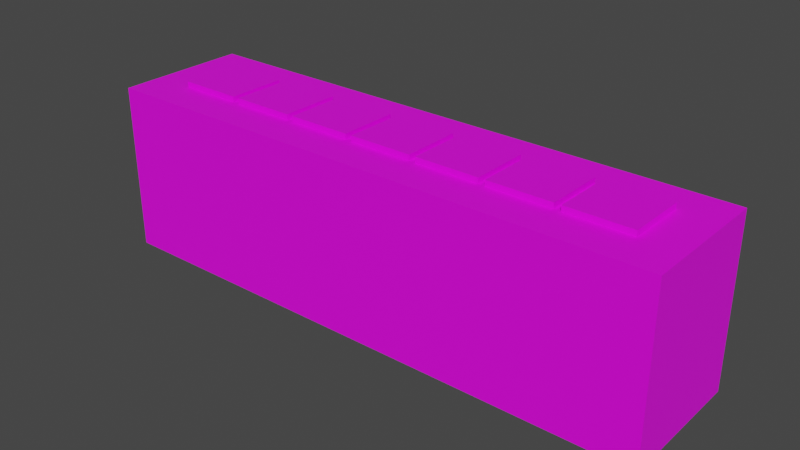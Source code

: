 # Source: train_3.blend  (saved by Blender 3.5.10; exported with 4.5.12 LTS)
import bpy
from mathutils import Matrix  # noqa: F401  (used for matrix-valued properties, if any)

bpy.ops.wm.read_factory_settings(use_empty=True)
scene = bpy.context.scene
scene.name = 'Scene'

# ---- images (referenced by path relative to the original .blend; pixels are not part of the script)
import os
ASSET_DIR = os.environ.get("B2B_ASSET_DIR", "")  # directory of the original .blend (textures are referenced by path, not embedded)
HERE = os.path.dirname(os.path.abspath(__file__))  # packed textures are extracted next to this script under _unpacked/

def load_image(name, relpath, width, height, colorspace="sRGB"):
    """Load a texture the original file referenced (path relative to the .blend, or extracted next to this script)."""
    p = next((c for c in (os.path.join(HERE, relpath), os.path.join(ASSET_DIR, relpath)) if relpath and os.path.exists(c)), "")
    if p:
        img = bpy.data.images.load(p, check_existing=True)
        img.name = name
    else:  # same state as the original file: an image datablock whose file is absent (Cycles renders it pink)
        img = bpy.data.images.new(name, width, height)
        img.source = "FILE"
        img.filepath = "//" + (relpath or name)
    img.colorspace_settings.name = colorspace
    return img
img_train_3_png = load_image('train 3.png', 'train 3.png', 1024, 1024, 'sRGB')

# ---- materials (node trees are filled in below, after node groups)
mat_train_3 = bpy.data.materials.new('train 3')
mat_train_3.alpha_threshold = 0.0
mat_train_3.roughness = 0.5
mat_train_3.line_color = (0.0, 0.0, 0.0, 1.0)

# ---- material node trees
mat_train_3.use_nodes = True; mat_train_3.node_tree.nodes.clear()
_N = mat_train_3.node_tree.nodes; _L = mat_train_3.node_tree.links
n0 = _N.new('ShaderNodeOutputMaterial'); n0.name = 'Material Output'; n0.location = (300, 300)
n1 = _N.new('ShaderNodeTexImage'); n1.name = 'Image Texture'; n1.location = (-331, 155)
n1.image = img_train_3_png
n2 = _N.new('ShaderNodeBsdfPrincipled'); n2.name = 'Principled BSDF'; n2.location = (10, 300)
n2.distribution = 'GGX'
n2.subsurface_method = 'RANDOM_WALK_SKIN'
n2.inputs[3].default_value = 1.45
n2.inputs[27].default_value = (0.0, 0.0, 0.0, 1.0)
n2.inputs[28].default_value = 1.0
_L.new(n1.outputs[0], n2.inputs[0])
_L.new(n2.outputs[0], n0.inputs[0])
n0.is_active_output = True

# ---- world
world_world = bpy.data.worlds.new('World'); scene.world = world_world
world_world.use_nodes = True; world_world.node_tree.nodes.clear()
_N = world_world.node_tree.nodes; _L = world_world.node_tree.links
n0 = _N.new('ShaderNodeOutputWorld'); n0.name = 'World Output'; n0.location = (300, 300)
n1 = _N.new('ShaderNodeBackground'); n1.name = 'Background'; n1.location = (10, 300)
n1.inputs[0].default_value = (0.05088, 0.05088, 0.05088, 1.0)
_L.new(n1.outputs[0], n0.inputs[0])
n0.is_active_output = True
world_world.color = (0.05088, 0.05088, 0.05088)
world_world.use_sun_shadow = False
world_world.sun_shadow_jitter_overblur = 0.0

# ---- meshes
me_cube = bpy.data.meshes.new('Cube')
me_cube.from_pydata([(1.0, 1.0, 1.0), (1.0, 1.0, -1.0), (1.0, -1.0, 1.0), (1.0, -1.0, -1.0), (-1.0, 1.0, 1.0), (-1.0, 1.0, -1.0), (-1.0, -1.0, 1.0), (-1.0, -1.0, -1.0), (-0.4238, 0.8495, 0.9914), (-0.4238, 0.8495, 1.067), (0.4651, 0.8495, 0.9914), (0.4651, 0.8495, 1.067), (-0.4238, 0.6248, 0.9914), (-0.4238, 0.6248, 1.067), (0.4651, 0.6248, 0.9914), (0.4651, 0.6248, 1.067), (-0.4238, 0.6023, 0.9914), (-0.4238, 0.6023, 1.067), (0.4651, 0.6023, 0.9914), (0.4651, 0.6023, 1.067), (-0.4238, 0.3776, 0.9914), (-0.4238, 0.3776, 1.067), (0.4651, 0.3776, 0.9914), (0.4651, 0.3776, 1.067), (-0.4238, 0.3551, 0.9914), (-0.4238, 0.3551, 1.067), (0.4651, 0.3551, 0.9914), (0.4651, 0.3551, 1.067), (-0.4238, 0.1304, 0.9914), (-0.4238, 0.1304, 1.067), (0.4651, 0.1304, 0.9914), (0.4651, 0.1304, 1.067), (-0.4238, 0.1079, 0.9914), (-0.4238, 0.1079, 1.067), (0.4651, 0.1079, 0.9914), (0.4651, 0.1079, 1.067), (-0.4238, -0.1168, 0.9914), (-0.4238, -0.1168, 1.067), (0.4651, -0.1168, 0.9914), (0.4651, -0.1168, 1.067), (-0.4238, -0.1393, 0.9914), (-0.4238, -0.1393, 1.067), (0.4651, -0.1393, 0.9914), (0.4651, -0.1393, 1.067), (-0.4238, -0.364, 0.9914), (-0.4238, -0.364, 1.067), (0.4651, -0.364, 0.9914), (0.4651, -0.364, 1.067), (-0.4238, -0.3865, 0.9914), (-0.4238, -0.3865, 1.067), (0.4651, -0.3865, 0.9914), (0.4651, -0.3865, 1.067), (-0.4238, -0.6112, 0.9914), (-0.4238, -0.6112, 1.067), (0.4651, -0.6112, 0.9914), (0.4651, -0.6112, 1.067), (-0.4238, -0.6337, 0.9914), (-0.4238, -0.6337, 1.067), (0.4651, -0.6337, 0.9914), (0.4651, -0.6337, 1.067), (-0.4238, -0.8584, 0.9914), (-0.4238, -0.8584, 1.067), (0.4651, -0.8584, 0.9914), (0.4651, -0.8584, 1.067)], [], [(0, 4, 6, 2), (3, 2, 6, 7), (7, 6, 4, 5), (5, 1, 3, 7), (1, 0, 2, 3), (5, 4, 0, 1), (8, 9, 11, 10), (10, 11, 15, 14), (14, 15, 13, 12), (12, 13, 9, 8), (10, 14, 12, 8), (15, 11, 9, 13), (16, 17, 19, 18), (18, 19, 23, 22), (22, 23, 21, 20), (20, 21, 17, 16), (18, 22, 20, 16), (23, 19, 17, 21), (24, 25, 27, 26), (26, 27, 31, 30), (30, 31, 29, 28), (28, 29, 25, 24), (26, 30, 28, 24), (31, 27, 25, 29), (32, 33, 35, 34), (34, 35, 39, 38), (38, 39, 37, 36), (36, 37, 33, 32), (34, 38, 36, 32), (39, 35, 33, 37), (40, 41, 43, 42), (42, 43, 47, 46), (46, 47, 45, 44), (44, 45, 41, 40), (42, 46, 44, 40), (47, 43, 41, 45), (48, 49, 51, 50), (50, 51, 55, 54), (54, 55, 53, 52), (52, 53, 49, 48), (50, 54, 52, 48), (55, 51, 49, 53), (56, 57, 59, 58), (58, 59, 63, 62), (62, 63, 61, 60), (60, 61, 57, 56), (58, 62, 60, 56), (63, 59, 57, 61)])
_uv = me_cube.uv_layers.new(name='UVMap')
_uv.uv.foreach_set('vector', [0.0003412, 0.7155, 0.0006098, 0.4753, 0.999, 0.4753, 0.9987, 0.7155, 0.5198, 0.6813, 0.5198, 0.9999, 0.02642, 0.9998, 0.02642, 0.6812, 0.01322, 0.4427, 0.01786, 0.1973, 0.9984, 0.1975, 0.9938, 0.4429, 0.125, 0.5, 0.375, 0.5, 0.375, 0.75, 0.125, 0.75, 0.01107, 0.4428, 0.02893, 0.1974, 1.009, 0.1973, 0.9916, 0.4428, 0.375, 0.25, 0.625, 0.25, 0.625, 0.5, 0.375, 0.5, 0.1099, 0.1139, 0.1207, 0.1139, 0.1207, 0.1144, 0.1099, 0.1144, 0.1099, 0.1144, 0.1207, 0.1144, 0.1207, 0.1149, 0.1099, 0.1149, 0.1099, 0.114, 0.1207, 0.114, 0.1207, 0.1144, 0.1099, 0.1144, 0.1099, 0.1154, 0.1207, 0.1154, 0.1207, 0.1159, 0.1099, 0.1159, 0.125, 0.5, 0.375, 0.5, 0.375, 0.75, 0.125, 0.75, 0.1772, 0.1176, 0.04291, 0.1176, 0.04274, 4.173e-07, 0.177, 3.351e-05, 0.1099, 0.1139, 0.1207, 0.1139, 0.1207, 0.1144, 0.1099, 0.1144, 0.1099, 0.1144, 0.1207, 0.1144, 0.1207, 0.1149, 0.1099, 0.1149, 0.1099, 0.114, 0.1207, 0.114, 0.1207, 0.1144, 0.1099, 0.1144, 0.1099, 0.1154, 0.1207, 0.1154, 0.1207, 0.1159, 0.1099, 0.1159, 0.125, 0.5, 0.375, 0.5, 0.375, 0.75, 0.125, 0.75, 0.1773, 0.1172, 0.04303, 0.1171, 0.04273, -2.572e-05, 0.177, 4.496e-05, 0.1099, 0.1139, 0.1207, 0.1139, 0.1207, 0.1144, 0.1099, 0.1144, 0.1099, 0.1144, 0.1207, 0.1144, 0.1207, 0.1149, 0.1099, 0.1149, 0.1099, 0.114, 0.1207, 0.114, 0.1207, 0.1144, 0.1099, 0.1144, 0.1099, 0.1154, 0.1207, 0.1154, 0.1207, 0.1159, 0.1099, 0.1159, 0.125, 0.5, 0.375, 0.5, 0.375, 0.75, 0.125, 0.75, 0.1773, 0.1172, 0.04303, 0.1171, 0.04273, -2.572e-05, 0.177, 4.496e-05, 0.1099, 0.1139, 0.1207, 0.1139, 0.1207, 0.1144, 0.1099, 0.1144, 0.1099, 0.1144, 0.1207, 0.1144, 0.1207, 0.1149, 0.1099, 0.1149, 0.1099, 0.114, 0.1207, 0.114, 0.1207, 0.1144, 0.1099, 0.1144, 0.1099, 0.1154, 0.1207, 0.1154, 0.1207, 0.1159, 0.1099, 0.1159, 0.125, 0.5, 0.375, 0.5, 0.375, 0.75, 0.125, 0.75, 0.1773, 0.1172, 0.04303, 0.1171, 0.04273, -2.572e-05, 0.177, 4.496e-05, 0.1099, 0.1139, 0.1207, 0.1139, 0.1207, 0.1144, 0.1099, 0.1144, 0.1099, 0.1144, 0.1207, 0.1144, 0.1207, 0.1149, 0.1099, 0.1149, 0.1099, 0.114, 0.1207, 0.114, 0.1207, 0.1144, 0.1099, 0.1144, 0.1099, 0.1154, 0.1207, 0.1154, 0.1207, 0.1159, 0.1099, 0.1159, 0.125, 0.5, 0.375, 0.5, 0.375, 0.75, 0.125, 0.75, 0.1773, 0.1172, 0.04303, 0.1171, 0.04273, -2.572e-05, 0.177, 4.496e-05, 0.1099, 0.1139, 0.1207, 0.1139, 0.1207, 0.1144, 0.1099, 0.1144, 0.1099, 0.1144, 0.1207, 0.1144, 0.1207, 0.1149, 0.1099, 0.1149, 0.1099, 0.114, 0.1207, 0.114, 0.1207, 0.1144, 0.1099, 0.1144, 0.1099, 0.1154, 0.1207, 0.1154, 0.1207, 0.1159, 0.1099, 0.1159, 0.125, 0.5, 0.375, 0.5, 0.375, 0.75, 0.125, 0.75, 0.1773, 0.1172, 0.04303, 0.1171, 0.04273, -2.572e-05, 0.177, 4.496e-05, 0.1099, 0.1139, 0.1207, 0.1139, 0.1207, 0.1144, 0.1099, 0.1144, 0.1099, 0.1144, 0.1207, 0.1144, 0.1207, 0.1149, 0.1099, 0.1149, 0.1099, 0.114, 0.1207, 0.114, 0.1207, 0.1144, 0.1099, 0.1144, 0.1099, 0.1154, 0.1207, 0.1154, 0.1207, 0.1159, 0.1099, 0.1159, 0.125, 0.5, 0.375, 0.5, 0.375, 0.75, 0.125, 0.75, 0.1773, 0.1172, 0.04303, 0.1171, 0.04273, -2.572e-05, 0.177, 4.496e-05])
me_cube.materials.append(mat_train_3)
me_cube.use_mirror_vertex_groups = False
me_cube.update()

# ---- objects
ob_cube = bpy.data.objects.new('Cube', me_cube)

# ---- transforms, parenting, visibility, modifiers, constraints
ob_cube.location = (0.0, 0.0, 1.476)
ob_cube.rotation_euler = (0.0, 0.0, 1.571)
ob_cube.scale = (0.63, 2.67, 0.79)
ob_cube.lock_rotations_4d = False
ob_cube.empty_display_type = 'ARROWS'
ob_cube.lineart.crease_threshold = 0.0

# ---- collection membership
scene.collection.objects.link(ob_cube)

# ---- scene / render settings (as saved in the file)
scene.frame_start = 1; scene.frame_end = 250; scene.frame_set(34)
scene.render.engine = 'CYCLES'
scene.cycles.sampling_pattern = 'TABULATED_SOBOL'
scene.cycles.bake_type = 'DIFFUSE'
scene.view_settings.view_transform = 'Filmic'
bpy.context.view_layer.update()

# ---- added for rendering (the .blend has no active camera and no usable light): camera, sun
cam_auto = bpy.data.cameras.new('AutoCamera')
cam_auto.lens = 50.0
cam_auto.sensor_width = 36.0
cam_auto.clip_end = 1000.0
ob_auto_camera = bpy.data.objects.new('AutoCamera', cam_auto)
scene.collection.objects.link(ob_auto_camera)
ob_auto_camera.location = (5.29649, -6.35579, 5.73969)
ob_auto_camera.rotation_euler = (1.09748, -7.21219e-08, 0.694738)
scene.camera = ob_auto_camera
light_auto_sun = bpy.data.lights.new('AutoSun', 'SUN')
light_auto_sun.energy = 3.0
light_auto_sun.angle = 0.0523599
ob_auto_sun = bpy.data.objects.new('AutoSun', light_auto_sun)
scene.collection.objects.link(ob_auto_sun)
ob_auto_sun.rotation_euler = (0.872665, 0.174533, 0.523599)
bpy.context.view_layer.update()
